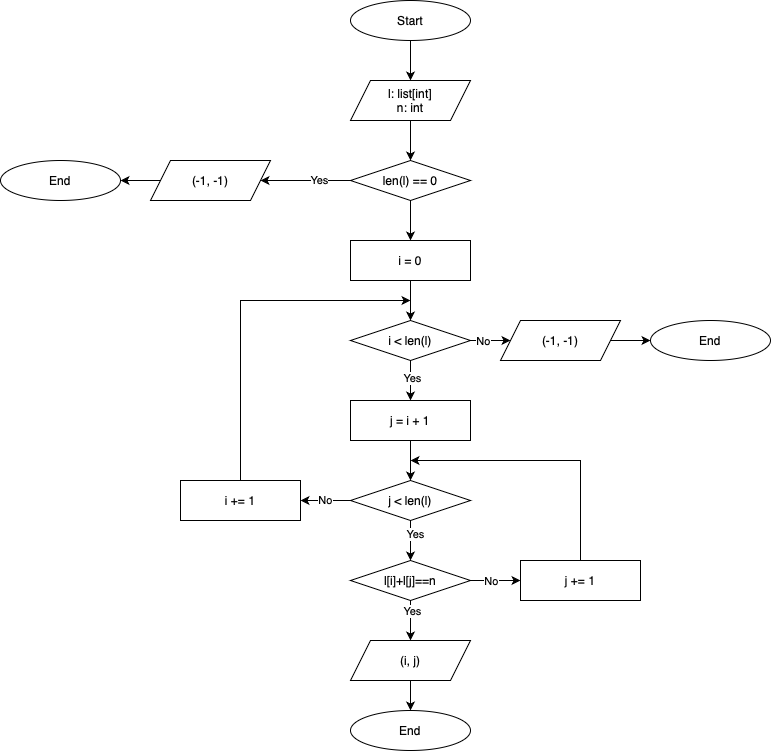

The diagram above was exported from draw.io. Its source (the exported page's mxGraphModel, read from the mxfile embedded in the PNG):
<mxGraphModel dx="2219" dy="819" grid="1" gridSize="10" guides="1" tooltips="1" connect="1" arrows="1" fold="1" page="1" pageScale="1" pageWidth="827" pageHeight="1169" background="#ffffff" math="0" shadow="0">
  <root>
    <mxCell id="0" />
    <mxCell id="1" parent="0" />
    <mxCell id="pkoyU2fwOPBfZemE1w7x-70" style="edgeStyle=orthogonalEdgeStyle;rounded=0;orthogonalLoop=1;jettySize=auto;html=1;exitX=0.5;exitY=1;exitDx=0;exitDy=0;entryX=0.5;entryY=0;entryDx=0;entryDy=0;" edge="1" parent="1" source="pkoyU2fwOPBfZemE1w7x-62" target="pkoyU2fwOPBfZemE1w7x-63">
      <mxGeometry relative="1" as="geometry" />
    </mxCell>
    <mxCell id="pkoyU2fwOPBfZemE1w7x-62" value="Start" style="ellipse;whiteSpace=wrap;html=1;" vertex="1" parent="1">
      <mxGeometry x="320" y="80" width="120" height="40" as="geometry" />
    </mxCell>
    <mxCell id="pkoyU2fwOPBfZemE1w7x-71" style="edgeStyle=orthogonalEdgeStyle;rounded=0;orthogonalLoop=1;jettySize=auto;html=1;exitX=0.5;exitY=1;exitDx=0;exitDy=0;entryX=0.5;entryY=0;entryDx=0;entryDy=0;" edge="1" parent="1" source="pkoyU2fwOPBfZemE1w7x-63" target="pkoyU2fwOPBfZemE1w7x-64">
      <mxGeometry relative="1" as="geometry" />
    </mxCell>
    <mxCell id="pkoyU2fwOPBfZemE1w7x-63" value="l: list[int]&lt;div&gt;n: int&lt;/div&gt;" style="shape=parallelogram;perimeter=parallelogramPerimeter;whiteSpace=wrap;html=1;fixedSize=1;" vertex="1" parent="1">
      <mxGeometry x="320" y="160" width="120" height="40" as="geometry" />
    </mxCell>
    <mxCell id="pkoyU2fwOPBfZemE1w7x-67" style="edgeStyle=orthogonalEdgeStyle;rounded=0;orthogonalLoop=1;jettySize=auto;html=1;exitX=0;exitY=0.5;exitDx=0;exitDy=0;entryX=1;entryY=0.5;entryDx=0;entryDy=0;" edge="1" parent="1" source="pkoyU2fwOPBfZemE1w7x-64" target="pkoyU2fwOPBfZemE1w7x-66">
      <mxGeometry relative="1" as="geometry" />
    </mxCell>
    <mxCell id="pkoyU2fwOPBfZemE1w7x-72" value="Yes" style="edgeLabel;html=1;align=center;verticalAlign=middle;resizable=0;points=[];" vertex="1" connectable="0" parent="pkoyU2fwOPBfZemE1w7x-67">
      <mxGeometry x="-0.351" y="-3" relative="1" as="geometry">
        <mxPoint x="-3" y="2" as="offset" />
      </mxGeometry>
    </mxCell>
    <mxCell id="pkoyU2fwOPBfZemE1w7x-76" style="edgeStyle=orthogonalEdgeStyle;rounded=0;orthogonalLoop=1;jettySize=auto;html=1;exitX=0.5;exitY=1;exitDx=0;exitDy=0;entryX=0.5;entryY=0;entryDx=0;entryDy=0;" edge="1" parent="1" source="pkoyU2fwOPBfZemE1w7x-64" target="pkoyU2fwOPBfZemE1w7x-73">
      <mxGeometry relative="1" as="geometry" />
    </mxCell>
    <mxCell id="pkoyU2fwOPBfZemE1w7x-64" value="len(l) == 0" style="rhombus;whiteSpace=wrap;html=1;" vertex="1" parent="1">
      <mxGeometry x="320" y="240" width="120" height="40" as="geometry" />
    </mxCell>
    <mxCell id="pkoyU2fwOPBfZemE1w7x-69" style="edgeStyle=orthogonalEdgeStyle;rounded=0;orthogonalLoop=1;jettySize=auto;html=1;exitX=0;exitY=0.5;exitDx=0;exitDy=0;entryX=1;entryY=0.5;entryDx=0;entryDy=0;" edge="1" parent="1" source="pkoyU2fwOPBfZemE1w7x-66" target="pkoyU2fwOPBfZemE1w7x-68">
      <mxGeometry relative="1" as="geometry" />
    </mxCell>
    <mxCell id="pkoyU2fwOPBfZemE1w7x-66" value="(-1, -1)" style="shape=parallelogram;perimeter=parallelogramPerimeter;whiteSpace=wrap;html=1;fixedSize=1;" vertex="1" parent="1">
      <mxGeometry x="120" y="240" width="120" height="40" as="geometry" />
    </mxCell>
    <mxCell id="pkoyU2fwOPBfZemE1w7x-68" value="End" style="ellipse;whiteSpace=wrap;html=1;" vertex="1" parent="1">
      <mxGeometry x="-30" y="240" width="120" height="40" as="geometry" />
    </mxCell>
    <mxCell id="pkoyU2fwOPBfZemE1w7x-77" style="edgeStyle=orthogonalEdgeStyle;rounded=0;orthogonalLoop=1;jettySize=auto;html=1;exitX=0.5;exitY=1;exitDx=0;exitDy=0;entryX=0.5;entryY=0;entryDx=0;entryDy=0;" edge="1" parent="1" source="pkoyU2fwOPBfZemE1w7x-73" target="pkoyU2fwOPBfZemE1w7x-74">
      <mxGeometry relative="1" as="geometry" />
    </mxCell>
    <mxCell id="pkoyU2fwOPBfZemE1w7x-73" value="i = 0" style="rounded=0;whiteSpace=wrap;html=1;" vertex="1" parent="1">
      <mxGeometry x="320" y="320" width="120" height="40" as="geometry" />
    </mxCell>
    <mxCell id="pkoyU2fwOPBfZemE1w7x-78" style="edgeStyle=orthogonalEdgeStyle;rounded=0;orthogonalLoop=1;jettySize=auto;html=1;exitX=0.5;exitY=1;exitDx=0;exitDy=0;entryX=0.5;entryY=0;entryDx=0;entryDy=0;" edge="1" parent="1" source="pkoyU2fwOPBfZemE1w7x-74" target="pkoyU2fwOPBfZemE1w7x-75">
      <mxGeometry relative="1" as="geometry" />
    </mxCell>
    <mxCell id="pkoyU2fwOPBfZemE1w7x-81" value="Yes" style="edgeLabel;html=1;align=center;verticalAlign=middle;resizable=0;points=[];" vertex="1" connectable="0" parent="pkoyU2fwOPBfZemE1w7x-78">
      <mxGeometry x="-0.1376" y="1" relative="1" as="geometry">
        <mxPoint as="offset" />
      </mxGeometry>
    </mxCell>
    <mxCell id="pkoyU2fwOPBfZemE1w7x-83" style="edgeStyle=orthogonalEdgeStyle;rounded=0;orthogonalLoop=1;jettySize=auto;html=1;exitX=1;exitY=0.5;exitDx=0;exitDy=0;entryX=0;entryY=0.5;entryDx=0;entryDy=0;" edge="1" parent="1" source="pkoyU2fwOPBfZemE1w7x-74" target="pkoyU2fwOPBfZemE1w7x-82">
      <mxGeometry relative="1" as="geometry" />
    </mxCell>
    <mxCell id="pkoyU2fwOPBfZemE1w7x-92" value="No" style="edgeLabel;html=1;align=center;verticalAlign=middle;resizable=0;points=[];" vertex="1" connectable="0" parent="pkoyU2fwOPBfZemE1w7x-83">
      <mxGeometry x="-0.0593" relative="1" as="geometry">
        <mxPoint as="offset" />
      </mxGeometry>
    </mxCell>
    <mxCell id="pkoyU2fwOPBfZemE1w7x-74" value="i &amp;lt; len(l)" style="rhombus;whiteSpace=wrap;html=1;" vertex="1" parent="1">
      <mxGeometry x="320" y="400" width="120" height="40" as="geometry" />
    </mxCell>
    <mxCell id="pkoyU2fwOPBfZemE1w7x-80" style="edgeStyle=orthogonalEdgeStyle;rounded=0;orthogonalLoop=1;jettySize=auto;html=1;exitX=0.5;exitY=1;exitDx=0;exitDy=0;entryX=0.5;entryY=0;entryDx=0;entryDy=0;" edge="1" parent="1" source="pkoyU2fwOPBfZemE1w7x-75" target="pkoyU2fwOPBfZemE1w7x-79">
      <mxGeometry relative="1" as="geometry" />
    </mxCell>
    <mxCell id="pkoyU2fwOPBfZemE1w7x-75" value="j = i + 1" style="rounded=0;whiteSpace=wrap;html=1;" vertex="1" parent="1">
      <mxGeometry x="320" y="480" width="120" height="40" as="geometry" />
    </mxCell>
    <mxCell id="pkoyU2fwOPBfZemE1w7x-94" style="edgeStyle=orthogonalEdgeStyle;rounded=0;orthogonalLoop=1;jettySize=auto;html=1;exitX=0.5;exitY=1;exitDx=0;exitDy=0;entryX=0.5;entryY=0;entryDx=0;entryDy=0;" edge="1" parent="1" source="pkoyU2fwOPBfZemE1w7x-79" target="pkoyU2fwOPBfZemE1w7x-87">
      <mxGeometry relative="1" as="geometry" />
    </mxCell>
    <mxCell id="pkoyU2fwOPBfZemE1w7x-99" value="Yes" style="edgeLabel;html=1;align=center;verticalAlign=middle;resizable=0;points=[];" vertex="1" connectable="0" parent="pkoyU2fwOPBfZemE1w7x-94">
      <mxGeometry x="-0.3329" y="4" relative="1" as="geometry">
        <mxPoint as="offset" />
      </mxGeometry>
    </mxCell>
    <mxCell id="pkoyU2fwOPBfZemE1w7x-96" value="No" style="edgeStyle=orthogonalEdgeStyle;rounded=0;orthogonalLoop=1;jettySize=auto;html=1;exitX=0;exitY=0.5;exitDx=0;exitDy=0;entryX=1;entryY=0.5;entryDx=0;entryDy=0;" edge="1" parent="1" source="pkoyU2fwOPBfZemE1w7x-79" target="pkoyU2fwOPBfZemE1w7x-95">
      <mxGeometry relative="1" as="geometry" />
    </mxCell>
    <mxCell id="pkoyU2fwOPBfZemE1w7x-79" value="j &amp;lt; len(l)" style="rhombus;whiteSpace=wrap;html=1;" vertex="1" parent="1">
      <mxGeometry x="320" y="560" width="120" height="40" as="geometry" />
    </mxCell>
    <mxCell id="pkoyU2fwOPBfZemE1w7x-85" style="edgeStyle=orthogonalEdgeStyle;rounded=0;orthogonalLoop=1;jettySize=auto;html=1;exitX=1;exitY=0.5;exitDx=0;exitDy=0;entryX=0;entryY=0.5;entryDx=0;entryDy=0;" edge="1" parent="1" source="pkoyU2fwOPBfZemE1w7x-82" target="pkoyU2fwOPBfZemE1w7x-84">
      <mxGeometry relative="1" as="geometry" />
    </mxCell>
    <mxCell id="pkoyU2fwOPBfZemE1w7x-82" value="(-1, -1)" style="shape=parallelogram;perimeter=parallelogramPerimeter;whiteSpace=wrap;html=1;fixedSize=1;" vertex="1" parent="1">
      <mxGeometry x="470" y="400" width="120" height="40" as="geometry" />
    </mxCell>
    <mxCell id="pkoyU2fwOPBfZemE1w7x-84" value="End" style="ellipse;whiteSpace=wrap;html=1;" vertex="1" parent="1">
      <mxGeometry x="620" y="400" width="120" height="40" as="geometry" />
    </mxCell>
    <mxCell id="pkoyU2fwOPBfZemE1w7x-100" style="edgeStyle=orthogonalEdgeStyle;rounded=0;orthogonalLoop=1;jettySize=auto;html=1;exitX=1;exitY=0.5;exitDx=0;exitDy=0;entryX=0;entryY=0.5;entryDx=0;entryDy=0;" edge="1" parent="1" source="pkoyU2fwOPBfZemE1w7x-87" target="pkoyU2fwOPBfZemE1w7x-98">
      <mxGeometry relative="1" as="geometry" />
    </mxCell>
    <mxCell id="pkoyU2fwOPBfZemE1w7x-102" value="No" style="edgeLabel;html=1;align=center;verticalAlign=middle;resizable=0;points=[];" vertex="1" connectable="0" parent="pkoyU2fwOPBfZemE1w7x-100">
      <mxGeometry x="-0.219" relative="1" as="geometry">
        <mxPoint as="offset" />
      </mxGeometry>
    </mxCell>
    <mxCell id="pkoyU2fwOPBfZemE1w7x-87" value="l[i]+l[j]==n" style="rhombus;whiteSpace=wrap;html=1;" vertex="1" parent="1">
      <mxGeometry x="320" y="640" width="120" height="40" as="geometry" />
    </mxCell>
    <mxCell id="pkoyU2fwOPBfZemE1w7x-88" style="edgeStyle=orthogonalEdgeStyle;rounded=0;orthogonalLoop=1;jettySize=auto;html=1;entryX=0.5;entryY=0;entryDx=0;entryDy=0;exitX=0.5;exitY=1;exitDx=0;exitDy=0;" edge="1" parent="1" target="pkoyU2fwOPBfZemE1w7x-90" source="pkoyU2fwOPBfZemE1w7x-87">
      <mxGeometry relative="1" as="geometry">
        <mxPoint x="280" y="740" as="sourcePoint" />
      </mxGeometry>
    </mxCell>
    <mxCell id="pkoyU2fwOPBfZemE1w7x-93" value="Yes" style="edgeLabel;html=1;align=center;verticalAlign=middle;resizable=0;points=[];" vertex="1" connectable="0" parent="pkoyU2fwOPBfZemE1w7x-88">
      <mxGeometry x="-0.4866" y="1" relative="1" as="geometry">
        <mxPoint as="offset" />
      </mxGeometry>
    </mxCell>
    <mxCell id="pkoyU2fwOPBfZemE1w7x-89" style="edgeStyle=orthogonalEdgeStyle;rounded=0;orthogonalLoop=1;jettySize=auto;html=1;exitX=0.5;exitY=1;exitDx=0;exitDy=0;entryX=0.5;entryY=0;entryDx=0;entryDy=0;" edge="1" parent="1" source="pkoyU2fwOPBfZemE1w7x-90" target="pkoyU2fwOPBfZemE1w7x-91">
      <mxGeometry relative="1" as="geometry" />
    </mxCell>
    <mxCell id="pkoyU2fwOPBfZemE1w7x-90" value="(i, j)" style="shape=parallelogram;perimeter=parallelogramPerimeter;whiteSpace=wrap;html=1;fixedSize=1;" vertex="1" parent="1">
      <mxGeometry x="320" y="720" width="120" height="40" as="geometry" />
    </mxCell>
    <mxCell id="pkoyU2fwOPBfZemE1w7x-91" value="End" style="ellipse;whiteSpace=wrap;html=1;" vertex="1" parent="1">
      <mxGeometry x="320" y="790" width="120" height="40" as="geometry" />
    </mxCell>
    <mxCell id="pkoyU2fwOPBfZemE1w7x-97" style="edgeStyle=orthogonalEdgeStyle;rounded=0;orthogonalLoop=1;jettySize=auto;html=1;exitX=0.5;exitY=0;exitDx=0;exitDy=0;" edge="1" parent="1" source="pkoyU2fwOPBfZemE1w7x-95">
      <mxGeometry relative="1" as="geometry">
        <mxPoint x="380" y="380" as="targetPoint" />
        <Array as="points">
          <mxPoint x="210" y="380" />
          <mxPoint x="380" y="380" />
        </Array>
      </mxGeometry>
    </mxCell>
    <mxCell id="pkoyU2fwOPBfZemE1w7x-95" value="i += 1" style="rounded=0;whiteSpace=wrap;html=1;" vertex="1" parent="1">
      <mxGeometry x="150" y="560" width="120" height="40" as="geometry" />
    </mxCell>
    <mxCell id="pkoyU2fwOPBfZemE1w7x-101" style="edgeStyle=orthogonalEdgeStyle;rounded=0;orthogonalLoop=1;jettySize=auto;html=1;exitX=0.5;exitY=0;exitDx=0;exitDy=0;" edge="1" parent="1" source="pkoyU2fwOPBfZemE1w7x-98">
      <mxGeometry relative="1" as="geometry">
        <mxPoint x="380" y="540" as="targetPoint" />
        <Array as="points">
          <mxPoint x="550" y="540" />
        </Array>
      </mxGeometry>
    </mxCell>
    <mxCell id="pkoyU2fwOPBfZemE1w7x-98" value="j += 1" style="rounded=0;whiteSpace=wrap;html=1;" vertex="1" parent="1">
      <mxGeometry x="490" y="640" width="120" height="40" as="geometry" />
    </mxCell>
  </root>
</mxGraphModel>